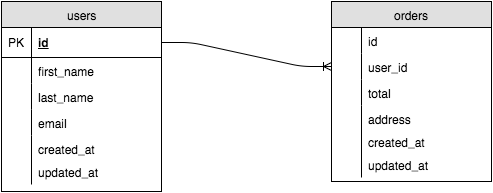

The diagram above was exported from draw.io. Its source (the exported page's mxGraphModel, read from the mxfile embedded in the PNG):
<mxGraphModel dx="662" dy="696" grid="1" gridSize="10" guides="1" tooltips="1" connect="1" arrows="1" fold="1" page="1" pageScale="1" pageWidth="850" pageHeight="1100" background="#ffffff" math="0" shadow="0">
  <root>
    <mxCell id="0" />
    <mxCell id="1" parent="0" />
    <mxCell id="6" value="users" style="swimlane;html=1;fontStyle=0;childLayout=stackLayout;horizontal=1;startSize=26;fillColor=#e0e0e0;horizontalStack=0;resizeParent=1;resizeLast=0;collapsible=1;marginBottom=0;swimlaneFillColor=#ffffff;align=center;" parent="1" vertex="1">
      <mxGeometry x="120" y="121" width="160" height="190" as="geometry" />
    </mxCell>
    <mxCell id="7" value="id" style="shape=partialRectangle;top=0;left=0;right=0;bottom=1;html=1;align=left;verticalAlign=middle;fillColor=none;spacingLeft=34;spacingRight=4;whiteSpace=wrap;overflow=hidden;rotatable=0;points=[[0,0.5],[1,0.5]];portConstraint=eastwest;dropTarget=0;fontStyle=5;" parent="6" vertex="1">
      <mxGeometry y="26" width="160" height="30" as="geometry" />
    </mxCell>
    <mxCell id="8" value="PK" style="shape=partialRectangle;top=0;left=0;bottom=0;html=1;fillColor=none;align=left;verticalAlign=middle;spacingLeft=4;spacingRight=4;whiteSpace=wrap;overflow=hidden;rotatable=0;points=[];portConstraint=eastwest;part=1;" parent="7" vertex="1" connectable="0">
      <mxGeometry width="30" height="30" as="geometry" />
    </mxCell>
    <mxCell id="9" value="first_name" style="shape=partialRectangle;top=0;left=0;right=0;bottom=0;html=1;align=left;verticalAlign=top;fillColor=none;spacingLeft=34;spacingRight=4;whiteSpace=wrap;overflow=hidden;rotatable=0;points=[[0,0.5],[1,0.5]];portConstraint=eastwest;dropTarget=0;" parent="6" vertex="1">
      <mxGeometry y="56" width="160" height="26" as="geometry" />
    </mxCell>
    <mxCell id="10" value="" style="shape=partialRectangle;top=0;left=0;bottom=0;html=1;fillColor=none;align=left;verticalAlign=top;spacingLeft=4;spacingRight=4;whiteSpace=wrap;overflow=hidden;rotatable=0;points=[];portConstraint=eastwest;part=1;" parent="9" vertex="1" connectable="0">
      <mxGeometry width="30" height="26" as="geometry" />
    </mxCell>
    <mxCell id="11" value="last_name" style="shape=partialRectangle;top=0;left=0;right=0;bottom=0;html=1;align=left;verticalAlign=top;fillColor=none;spacingLeft=34;spacingRight=4;whiteSpace=wrap;overflow=hidden;rotatable=0;points=[[0,0.5],[1,0.5]];portConstraint=eastwest;dropTarget=0;" parent="6" vertex="1">
      <mxGeometry y="82" width="160" height="26" as="geometry" />
    </mxCell>
    <mxCell id="12" value="" style="shape=partialRectangle;top=0;left=0;bottom=0;html=1;fillColor=none;align=left;verticalAlign=top;spacingLeft=4;spacingRight=4;whiteSpace=wrap;overflow=hidden;rotatable=0;points=[];portConstraint=eastwest;part=1;" parent="11" vertex="1" connectable="0">
      <mxGeometry width="30" height="26" as="geometry" />
    </mxCell>
    <mxCell id="13" value="email" style="shape=partialRectangle;top=0;left=0;right=0;bottom=0;html=1;align=left;verticalAlign=top;fillColor=none;spacingLeft=34;spacingRight=4;whiteSpace=wrap;overflow=hidden;rotatable=0;points=[[0,0.5],[1,0.5]];portConstraint=eastwest;dropTarget=0;" parent="6" vertex="1">
      <mxGeometry y="108" width="160" height="26" as="geometry" />
    </mxCell>
    <mxCell id="14" value="" style="shape=partialRectangle;top=0;left=0;bottom=0;html=1;fillColor=none;align=left;verticalAlign=top;spacingLeft=4;spacingRight=4;whiteSpace=wrap;overflow=hidden;rotatable=0;points=[];portConstraint=eastwest;part=1;" parent="13" vertex="1" connectable="0">
      <mxGeometry width="30" height="26" as="geometry" />
    </mxCell>
    <mxCell id="17" value="created_at" style="shape=partialRectangle;top=0;left=0;right=0;bottom=0;html=1;align=left;verticalAlign=top;fillColor=none;spacingLeft=34;spacingRight=4;whiteSpace=wrap;overflow=hidden;rotatable=0;points=[[0,0.5],[1,0.5]];portConstraint=eastwest;dropTarget=0;" parent="6" vertex="1">
      <mxGeometry y="134" width="160" height="26" as="geometry" />
    </mxCell>
    <mxCell id="18" value="" style="shape=partialRectangle;top=0;left=0;bottom=0;html=1;fillColor=none;align=left;verticalAlign=top;spacingLeft=4;spacingRight=4;whiteSpace=wrap;overflow=hidden;rotatable=0;points=[];portConstraint=eastwest;part=1;" parent="17" vertex="1" connectable="0">
      <mxGeometry width="30" height="26" as="geometry" />
    </mxCell>
    <mxCell id="15" value="" style="shape=partialRectangle;top=0;left=0;right=0;bottom=0;html=1;align=left;verticalAlign=top;fillColor=none;spacingLeft=34;spacingRight=4;whiteSpace=wrap;overflow=hidden;rotatable=0;points=[[0,0.5],[1,0.5]];portConstraint=eastwest;dropTarget=0;" parent="6" vertex="1">
      <mxGeometry y="160" width="160" height="10" as="geometry" />
    </mxCell>
    <mxCell id="16" value="" style="shape=partialRectangle;top=0;left=0;bottom=0;html=1;fillColor=none;align=left;verticalAlign=top;spacingLeft=4;spacingRight=4;whiteSpace=wrap;overflow=hidden;rotatable=0;points=[];portConstraint=eastwest;part=1;" parent="15" vertex="1" connectable="0">
      <mxGeometry width="30" height="10" as="geometry" />
    </mxCell>
    <mxCell id="19" value="updated_at" style="shape=partialRectangle;top=0;left=0;right=0;bottom=0;html=1;align=left;verticalAlign=top;fillColor=none;spacingLeft=34;spacingRight=4;whiteSpace=wrap;overflow=hidden;rotatable=0;points=[[0,0.5],[1,0.5]];portConstraint=eastwest;dropTarget=0;" parent="1" vertex="1">
      <mxGeometry x="120" y="278" width="160" height="26" as="geometry" />
    </mxCell>
    <mxCell id="20" value="" style="shape=partialRectangle;top=0;left=0;bottom=0;html=1;fillColor=none;align=left;verticalAlign=top;spacingLeft=4;spacingRight=4;whiteSpace=wrap;overflow=hidden;rotatable=0;points=[];portConstraint=eastwest;part=1;" parent="19" vertex="1" connectable="0">
      <mxGeometry width="30" height="26" as="geometry" />
    </mxCell>
    <mxCell id="21" value="orders" style="swimlane;html=1;fontStyle=0;childLayout=stackLayout;horizontal=1;startSize=26;fillColor=#e0e0e0;horizontalStack=0;resizeParent=1;resizeLast=0;collapsible=1;marginBottom=0;swimlaneFillColor=#ffffff;align=center;" parent="1" vertex="1">
      <mxGeometry x="450" y="121" width="160" height="180" as="geometry" />
    </mxCell>
    <mxCell id="24" value="id" style="shape=partialRectangle;top=0;left=0;right=0;bottom=0;html=1;align=left;verticalAlign=top;fillColor=none;spacingLeft=34;spacingRight=4;whiteSpace=wrap;overflow=hidden;rotatable=0;points=[[0,0.5],[1,0.5]];portConstraint=eastwest;dropTarget=0;" parent="21" vertex="1">
      <mxGeometry y="26" width="160" height="26" as="geometry" />
    </mxCell>
    <mxCell id="25" value="" style="shape=partialRectangle;top=0;left=0;bottom=0;html=1;fillColor=none;align=left;verticalAlign=top;spacingLeft=4;spacingRight=4;whiteSpace=wrap;overflow=hidden;rotatable=0;points=[];portConstraint=eastwest;part=1;" parent="24" vertex="1" connectable="0">
      <mxGeometry width="30" height="26" as="geometry" />
    </mxCell>
    <mxCell id="26" value="user_id" style="shape=partialRectangle;top=0;left=0;right=0;bottom=0;html=1;align=left;verticalAlign=top;fillColor=none;spacingLeft=34;spacingRight=4;whiteSpace=wrap;overflow=hidden;rotatable=0;points=[[0,0.5],[1,0.5]];portConstraint=eastwest;dropTarget=0;" parent="21" vertex="1">
      <mxGeometry y="52" width="160" height="26" as="geometry" />
    </mxCell>
    <mxCell id="27" value="" style="shape=partialRectangle;top=0;left=0;bottom=0;html=1;fillColor=none;align=left;verticalAlign=top;spacingLeft=4;spacingRight=4;whiteSpace=wrap;overflow=hidden;rotatable=0;points=[];portConstraint=eastwest;part=1;" parent="26" vertex="1" connectable="0">
      <mxGeometry width="30" height="26" as="geometry" />
    </mxCell>
    <mxCell id="28" value="total" style="shape=partialRectangle;top=0;left=0;right=0;bottom=0;html=1;align=left;verticalAlign=top;fillColor=none;spacingLeft=34;spacingRight=4;whiteSpace=wrap;overflow=hidden;rotatable=0;points=[[0,0.5],[1,0.5]];portConstraint=eastwest;dropTarget=0;" parent="21" vertex="1">
      <mxGeometry y="78" width="160" height="26" as="geometry" />
    </mxCell>
    <mxCell id="29" value="" style="shape=partialRectangle;top=0;left=0;bottom=0;html=1;fillColor=none;align=left;verticalAlign=top;spacingLeft=4;spacingRight=4;whiteSpace=wrap;overflow=hidden;rotatable=0;points=[];portConstraint=eastwest;part=1;" parent="28" vertex="1" connectable="0">
      <mxGeometry width="30" height="26" as="geometry" />
    </mxCell>
    <mxCell id="30" value="address" style="shape=partialRectangle;top=0;left=0;right=0;bottom=0;html=1;align=left;verticalAlign=top;fillColor=none;spacingLeft=34;spacingRight=4;whiteSpace=wrap;overflow=hidden;rotatable=0;points=[[0,0.5],[1,0.5]];portConstraint=eastwest;dropTarget=0;" parent="21" vertex="1">
      <mxGeometry y="104" width="160" height="26" as="geometry" />
    </mxCell>
    <mxCell id="31" value="" style="shape=partialRectangle;top=0;left=0;bottom=0;html=1;fillColor=none;align=left;verticalAlign=top;spacingLeft=4;spacingRight=4;whiteSpace=wrap;overflow=hidden;rotatable=0;points=[];portConstraint=eastwest;part=1;" parent="30" vertex="1" connectable="0">
      <mxGeometry width="30" height="26" as="geometry" />
    </mxCell>
    <mxCell id="32" value="" style="shape=partialRectangle;top=0;left=0;right=0;bottom=0;html=1;align=left;verticalAlign=top;fillColor=none;spacingLeft=34;spacingRight=4;whiteSpace=wrap;overflow=hidden;rotatable=0;points=[[0,0.5],[1,0.5]];portConstraint=eastwest;dropTarget=0;" parent="21" vertex="1">
      <mxGeometry y="130" width="160" height="10" as="geometry" />
    </mxCell>
    <mxCell id="33" value="" style="shape=partialRectangle;top=0;left=0;bottom=0;html=1;fillColor=none;align=left;verticalAlign=top;spacingLeft=4;spacingRight=4;whiteSpace=wrap;overflow=hidden;rotatable=0;points=[];portConstraint=eastwest;part=1;" parent="32" vertex="1" connectable="0">
      <mxGeometry width="30" height="10" as="geometry" />
    </mxCell>
    <mxCell id="34" value="created_at" style="shape=partialRectangle;top=0;left=0;right=0;bottom=0;html=1;align=left;verticalAlign=top;fillColor=none;spacingLeft=34;spacingRight=4;whiteSpace=wrap;overflow=hidden;rotatable=0;points=[[0,0.5],[1,0.5]];portConstraint=eastwest;dropTarget=0;" parent="1" vertex="1">
      <mxGeometry x="450" y="248" width="160" height="26" as="geometry" />
    </mxCell>
    <mxCell id="35" value="" style="shape=partialRectangle;top=0;left=0;bottom=0;html=1;fillColor=none;align=left;verticalAlign=top;spacingLeft=4;spacingRight=4;whiteSpace=wrap;overflow=hidden;rotatable=0;points=[];portConstraint=eastwest;part=1;" parent="34" vertex="1" connectable="0">
      <mxGeometry width="30" height="26" as="geometry" />
    </mxCell>
    <mxCell id="36" value="updated_at" style="shape=partialRectangle;top=0;left=0;right=0;bottom=0;html=1;align=left;verticalAlign=top;fillColor=none;spacingLeft=34;spacingRight=4;whiteSpace=wrap;overflow=hidden;rotatable=0;points=[[0,0.5],[1,0.5]];portConstraint=eastwest;dropTarget=0;" parent="1" vertex="1">
      <mxGeometry x="450" y="271" width="160" height="26" as="geometry" />
    </mxCell>
    <mxCell id="37" value="" style="shape=partialRectangle;top=0;left=0;bottom=0;html=1;fillColor=none;align=left;verticalAlign=top;spacingLeft=4;spacingRight=4;whiteSpace=wrap;overflow=hidden;rotatable=0;points=[];portConstraint=eastwest;part=1;" parent="36" vertex="1" connectable="0">
      <mxGeometry width="30" height="26" as="geometry" />
    </mxCell>
    <mxCell id="39" value="" style="edgeStyle=entityRelationEdgeStyle;html=1;endArrow=ERoneToMany;entryX=0;entryY=0.5;exitX=1;exitY=0.5;" parent="1" source="7" target="26" edge="1">
      <mxGeometry width="100" height="100" relative="1" as="geometry">
        <mxPoint x="280" y="184" as="sourcePoint" />
        <mxPoint x="380" y="84" as="targetPoint" />
      </mxGeometry>
    </mxCell>
  </root>
</mxGraphModel>